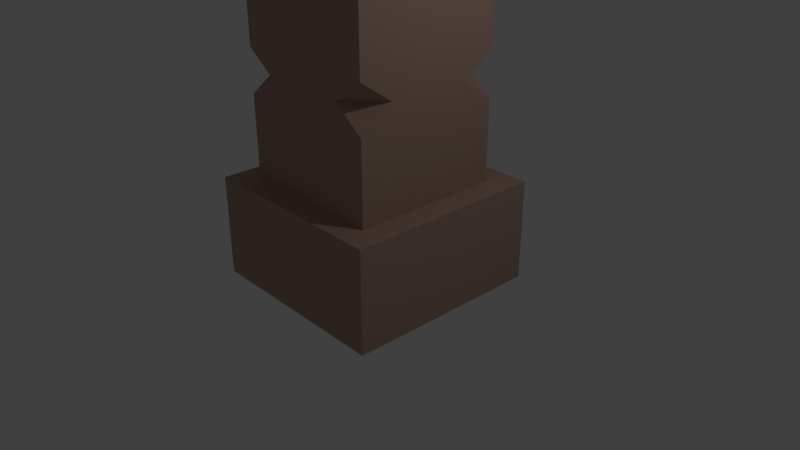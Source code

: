 # Source: pillar_1.blend  (saved by Blender 2.79.0; exported with 4.5.12 LTS)
import bpy
from mathutils import Matrix  # noqa: F401  (used for matrix-valued properties, if any)

bpy.ops.wm.read_factory_settings(use_empty=True)
scene = bpy.context.scene
scene.name = 'Scene'

# ---- collections
col_collection_1 = bpy.data.collections.new('Collection 1'); scene.collection.children.link(col_collection_1)

# ---- materials (node trees are filled in below, after node groups)
mat_brown_concrete_002 = bpy.data.materials.new('Brown Concrete.002')
mat_brown_concrete_002.alpha_threshold = 0.0
mat_brown_concrete_002.use_transparent_shadow = False
mat_brown_concrete_002.diffuse_color = (0.4705, 0.3081, 0.2515, 1.0)
mat_brown_concrete_002.roughness = 0.5
mat_brown_concrete_002.specular_intensity = 0.1508

# ---- material node trees

# ---- world
world_world = bpy.data.worlds.new('World'); scene.world = world_world
world_world.color = (0.05088, 0.05088, 0.05088)
world_world.use_sun_shadow = False
world_world.sun_shadow_jitter_overblur = 0.0
world_world.cycles.sampling_method = 'MANUAL'

# ---- cameras
cam_camera = bpy.data.cameras.new('Camera')
cam_camera.clip_end = 100.0
cam_camera.lens = 35.0
cam_camera.sensor_width = 32.0
cam_camera.sensor_height = 18.0
cam_camera.ortho_scale = 7.314
cam_camera.dof.focus_distance = 0.0
cam_camera.dof.aperture_fstop = 128.0

# ---- lights
light_lamp = bpy.data.lights.new('Lamp', 'POINT')
light_lamp.transmission_factor = 0.0
light_lamp.cutoff_distance = 30.0
light_lamp.energy = 100.0
light_lamp.shadow_buffer_clip_start = 1.001
light_lamp.shadow_soft_size = 0.1
light_lamp.shadow_maximum_resolution = 0.006
light_lamp.use_absolute_resolution = True

# ---- meshes
me_cube_011 = bpy.data.meshes.new('Cube.011')
me_cube_011.from_pydata([(-0.2167, -1.014, 1.546), (-0.2167, -1.014, 2.142), (-0.2148, 0.8617, 1.546), (-0.2148, 0.8617, 2.142), (1.634, -1.016, 1.546), (1.634, -1.016, 2.142), (1.635, 0.8594, 1.546), (1.635, 0.8594, 2.142), (-0.2167, -1.014, -2.588), (-0.2167, -1.014, -1.639), (-0.2148, 0.8617, -2.588), (-0.2148, 0.8617, -1.639), (1.634, -1.016, -2.588), (1.634, -1.016, -1.639), (1.635, 0.8594, -2.588), (1.635, 0.8594, -1.639), (2.36e-05, -0.7887, -2.595), (2.36e-05, -0.7887, 2.012), (2.36e-05, 0.6116, -2.595), (2.36e-05, 0.6116, 2.012), (1.4, -0.7887, -2.595), (1.4, -0.7887, 2.012), (1.4, 0.6116, -2.595), (1.4, 0.6116, 2.012), (0.3107, 0.6116, -0.67), (2.36e-05, 0.6116, -0.4503), (2.36e-05, 0.301, -0.67), (2.36e-05, 0.6116, -0.8897), (0.3107, 0.6116, 0.6961), (2.36e-05, 0.6116, 0.9157), (2.366e-05, 0.301, 0.6961), (2.36e-05, 0.6116, 0.4764), (2.36e-05, -0.5059, -0.67), (2.36e-05, -0.7887, -0.47), (0.2829, -0.7887, -0.67), (2.36e-05, -0.7887, -0.87), (2.354e-05, -0.5059, 0.6961), (2.36e-05, -0.7887, 0.496), (0.2829, -0.7887, 0.6961), (2.36e-05, -0.7887, 0.8961), (1.4, 0.3161, -0.67), (1.4, 0.6116, -0.4611), (1.105, 0.6116, -0.67), (1.4, 0.6116, -0.879), (1.4, 0.3161, 0.6961), (1.4, 0.6116, 0.4871), (1.105, 0.6116, 0.6961), (1.4, 0.6116, 0.905), (1.102, -0.7887, -0.6679), (1.4, -0.7887, -0.4536), (1.4, -0.481, -0.6679), (1.4, -0.7887, -0.8822), (1.102, -0.7887, 0.6922), (1.4, -0.7887, 0.4779), (1.4, -0.481, 0.6922), (1.4, -0.7887, 0.9065)], [], [(0, 1, 3, 2), (2, 3, 7, 6), (6, 7, 5, 4), (4, 5, 1, 0), (2, 6, 4, 0), (7, 3, 1, 5), (8, 9, 11, 10), (10, 11, 15, 14), (14, 15, 13, 12), (12, 13, 9, 8), (10, 14, 12, 8), (15, 11, 9, 13), (16, 35, 32, 33, 37, 36, 39, 17, 19, 29, 30, 31, 25, 26, 27, 18), (18, 27, 24, 25, 31, 28, 29, 19, 23, 47, 46, 45, 41, 42, 43, 22), (22, 43, 40, 41, 45, 44, 47, 23, 21, 55, 54, 53, 49, 50, 51, 20), (20, 51, 48, 49, 53, 52, 55, 21, 17, 39, 38, 37, 33, 34, 35, 16), (18, 22, 20, 16), (23, 19, 17, 21), (26, 24, 27), (28, 30, 29), (30, 28, 31), (24, 26, 25), (34, 32, 35), (36, 38, 39), (38, 36, 37), (32, 34, 33), (40, 42, 41), (44, 46, 47), (42, 40, 43), (46, 44, 45), (52, 54, 55), (48, 50, 49), (54, 52, 53), (50, 48, 51)])
me_cube_011.materials.append(mat_brown_concrete_002)
me_cube_011.use_remesh_preserve_volume = False
me_cube_011.use_remesh_preserve_attributes = False
me_cube_011.use_mirror_vertex_groups = False
me_cube_011.update()

# ---- objects
ob_lamp = bpy.data.objects.new('Lamp', light_lamp)
ob_camera = bpy.data.objects.new('Camera', cam_camera)
ob_cube_015 = bpy.data.objects.new('Cube.015', me_cube_011)

# ---- transforms, parenting, visibility, modifiers, constraints
ob_lamp.location = (4.076, 1.005, 5.904)
ob_lamp.rotation_euler = (0.6503, 0.05522, 1.866)
ob_lamp.lock_rotations_4d = False
ob_lamp.empty_display_type = 'ARROWS'
ob_lamp.color = (0.0, 0.0, 0.0, 0.0)
ob_lamp.lineart.crease_threshold = 0.0
ob_camera.location = (7.481, -6.508, 5.344)
ob_camera.rotation_euler = (1.109, 0.0, 0.8149)
ob_camera.lock_rotations_4d = False
ob_camera.empty_display_type = 'ARROWS'
ob_camera.color = (0.0, 0.0, 0.0, 0.0)
ob_camera.display_type = 'WIRE'
ob_camera.lineart.crease_threshold = 0.0
ob_cube_015.location = (-1.075, 0.283, 3.315)
ob_cube_015.rotation_euler = (0.0, -0.0, -0.01489)
ob_cube_015.scale = (1.428, 1.428, 1.428)
ob_cube_015.lineart.crease_threshold = 0.0

# ---- collection membership
col_collection_1.objects.link(ob_lamp)
col_collection_1.objects.link(ob_camera)
col_collection_1.objects.link(ob_cube_015)

# ---- scene / render settings (as saved in the file)
scene.camera = ob_camera
scene.frame_start = 1; scene.frame_end = 250; scene.frame_set(1)
scene.render.engine = 'BLENDER_EEVEE_NEXT'
scene.render.resolution_percentage = 50
scene.render.dither_intensity = 0.0
scene.cycles.use_denoising = False
scene.cycles.samples = 128
scene.cycles.sampling_pattern = 'TABULATED_SOBOL'
scene.cycles.use_adaptive_sampling = False
scene.cycles.use_light_tree = False
scene.cycles.blur_glossy = 0.0
scene.cycles.sample_clamp_indirect = 0.0
scene.view_settings.view_transform = 'Standard'
bpy.context.view_layer.update()

